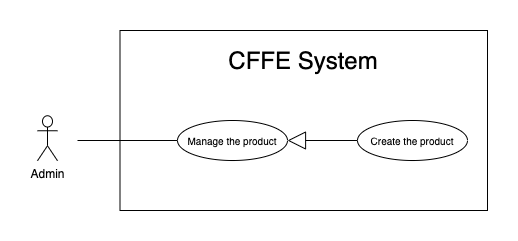

The diagram above was exported from draw.io. Its source (the exported page's mxGraphModel, read from the mxfile embedded in the PNG):
<mxGraphModel dx="946" dy="1710" grid="1" gridSize="10" guides="1" tooltips="1" connect="1" arrows="1" fold="1" page="1" pageScale="1" pageWidth="850" pageHeight="1100" math="0" shadow="0">
  <root>
    <mxCell id="1lSualfOX2GIcVyRW-Hq-0" />
    <mxCell id="1lSualfOX2GIcVyRW-Hq-1" parent="1lSualfOX2GIcVyRW-Hq-0" />
    <mxCell id="1lSualfOX2GIcVyRW-Hq-2" value="" style="rounded=0;whiteSpace=wrap;html=1;" parent="1lSualfOX2GIcVyRW-Hq-1" vertex="1">
      <mxGeometry x="132.5" y="-1080" width="367.5" height="180" as="geometry" />
    </mxCell>
    <mxCell id="1lSualfOX2GIcVyRW-Hq-3" value="&lt;span style=&quot;font-size: 24px&quot;&gt;CFFE System&lt;/span&gt;" style="text;html=1;strokeColor=none;fillColor=none;align=center;verticalAlign=middle;whiteSpace=wrap;rounded=0;" parent="1lSualfOX2GIcVyRW-Hq-1" vertex="1">
      <mxGeometry x="151.25" y="-1060" width="330" height="20" as="geometry" />
    </mxCell>
    <mxCell id="1lSualfOX2GIcVyRW-Hq-4" value="Admin" style="shape=umlActor;verticalLabelPosition=bottom;verticalAlign=top;html=1;outlineConnect=0;" parent="1lSualfOX2GIcVyRW-Hq-1" vertex="1">
      <mxGeometry x="50" y="-994.75" width="20" height="45" as="geometry" />
    </mxCell>
    <mxCell id="1lSualfOX2GIcVyRW-Hq-5" value="&lt;font size=&quot;1&quot;&gt;Manage the product&lt;/font&gt;" style="ellipse;whiteSpace=wrap;html=1;fillColor=#ffffff;gradientColor=none;" parent="1lSualfOX2GIcVyRW-Hq-1" vertex="1">
      <mxGeometry x="190" y="-990" width="110" height="40" as="geometry" />
    </mxCell>
    <mxCell id="1lSualfOX2GIcVyRW-Hq-6" value="" style="endArrow=none;html=1;rounded=0;" parent="1lSualfOX2GIcVyRW-Hq-1" source="1lSualfOX2GIcVyRW-Hq-5" edge="1">
      <mxGeometry relative="1" as="geometry">
        <mxPoint x="233" y="-970" as="sourcePoint" />
        <mxPoint x="90" y="-970" as="targetPoint" />
      </mxGeometry>
    </mxCell>
    <mxCell id="1lSualfOX2GIcVyRW-Hq-7" value="&lt;font style=&quot;font-size: 10px&quot;&gt;Create the product&lt;br&gt;&lt;/font&gt;" style="ellipse;whiteSpace=wrap;html=1;fillColor=#ffffff;gradientColor=none;" parent="1lSualfOX2GIcVyRW-Hq-1" vertex="1">
      <mxGeometry x="370" y="-990" width="110" height="40" as="geometry" />
    </mxCell>
    <mxCell id="1lSualfOX2GIcVyRW-Hq-8" value="" style="endArrow=block;endSize=16;endFill=0;html=1;entryX=1;entryY=0.5;entryDx=0;entryDy=0;exitX=0;exitY=0.5;exitDx=0;exitDy=0;" parent="1lSualfOX2GIcVyRW-Hq-1" source="1lSualfOX2GIcVyRW-Hq-7" target="1lSualfOX2GIcVyRW-Hq-5" edge="1">
      <mxGeometry width="160" relative="1" as="geometry">
        <mxPoint x="402.54999999999995" y="-779.876" as="sourcePoint" />
        <mxPoint x="293.0975000000001" y="-736.44" as="targetPoint" />
      </mxGeometry>
    </mxCell>
  </root>
</mxGraphModel>